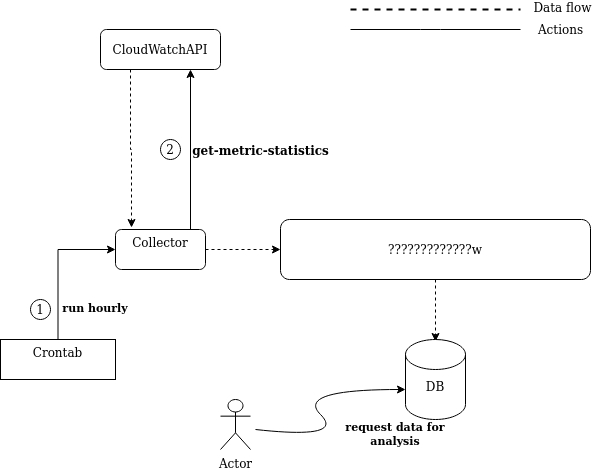

The diagram above was exported from draw.io. Its source (the exported page's mxGraphModel, read from the mxfile embedded in the PNG):
<mxGraphModel dx="984" dy="566" grid="1" gridSize="10" guides="1" tooltips="1" connect="1" arrows="1" fold="1" page="1" pageScale="1" pageWidth="850" pageHeight="1100" math="0" shadow="0">
  <root>
    <mxCell id="0" />
    <mxCell id="1" parent="0" />
    <mxCell id="wUyA-iMpxw3UNi-NGmGg-1" style="edgeStyle=orthogonalEdgeStyle;rounded=0;orthogonalLoop=1;jettySize=auto;html=1;exitX=0.25;exitY=1;exitDx=0;exitDy=0;entryX=0.178;entryY=-0.05;entryDx=0;entryDy=0;entryPerimeter=0;dashed=1;" parent="1" source="wUyA-iMpxw3UNi-NGmGg-2" target="wUyA-iMpxw3UNi-NGmGg-6" edge="1">
      <mxGeometry relative="1" as="geometry" />
    </mxCell>
    <mxCell id="wUyA-iMpxw3UNi-NGmGg-2" value="CloudWatchAPI" style="rounded=1;whiteSpace=wrap;html=1;fontSize=12;glass=0;strokeWidth=1;shadow=0;" parent="1" vertex="1">
      <mxGeometry x="160" y="80" width="120" height="40" as="geometry" />
    </mxCell>
    <mxCell id="wUyA-iMpxw3UNi-NGmGg-3" style="edgeStyle=orthogonalEdgeStyle;rounded=0;orthogonalLoop=1;jettySize=auto;html=1;exitX=0.5;exitY=0;exitDx=0;exitDy=0;entryX=0.75;entryY=1;entryDx=0;entryDy=0;" parent="1" source="wUyA-iMpxw3UNi-NGmGg-6" target="wUyA-iMpxw3UNi-NGmGg-2" edge="1">
      <mxGeometry relative="1" as="geometry">
        <mxPoint x="220" y="200" as="sourcePoint" />
        <Array as="points">
          <mxPoint x="250" y="280" />
        </Array>
      </mxGeometry>
    </mxCell>
    <mxCell id="wUyA-iMpxw3UNi-NGmGg-4" value="&lt;div&gt;&lt;b&gt;&lt;font style=&quot;font-size: 12px&quot;&gt;get-metric-statistics&lt;/font&gt;&lt;/b&gt;&lt;/div&gt;&lt;div&gt;&lt;b&gt;&lt;font style=&quot;font-size: 12px&quot;&gt;&lt;br&gt;&lt;/font&gt;&lt;/b&gt;&lt;/div&gt;&lt;div&gt;&lt;b&gt;&lt;font style=&quot;font-size: 12px&quot;&gt;&lt;br&gt;&lt;/font&gt;&lt;/b&gt;&lt;/div&gt;" style="text;html=1;align=center;verticalAlign=middle;resizable=0;points=[];autosize=1;" parent="1" vertex="1">
      <mxGeometry x="245" y="190" width="150" height="50" as="geometry" />
    </mxCell>
    <mxCell id="wUyA-iMpxw3UNi-NGmGg-5" style="edgeStyle=orthogonalEdgeStyle;rounded=0;orthogonalLoop=1;jettySize=auto;html=1;exitX=1;exitY=0.5;exitDx=0;exitDy=0;dashed=1;" parent="1" source="wUyA-iMpxw3UNi-NGmGg-6" edge="1">
      <mxGeometry relative="1" as="geometry">
        <mxPoint x="340" y="300" as="targetPoint" />
      </mxGeometry>
    </mxCell>
    <mxCell id="wUyA-iMpxw3UNi-NGmGg-6" value="&lt;div&gt;Collector&lt;/div&gt;&lt;div&gt;&lt;br&gt;&lt;/div&gt;" style="rounded=1;whiteSpace=wrap;html=1;" parent="1" vertex="1">
      <mxGeometry x="175" y="280" width="90" height="40" as="geometry" />
    </mxCell>
    <mxCell id="wUyA-iMpxw3UNi-NGmGg-7" value="1" style="ellipse;whiteSpace=wrap;html=1;aspect=fixed;" parent="1" vertex="1">
      <mxGeometry x="90" y="350" width="20" height="20" as="geometry" />
    </mxCell>
    <mxCell id="wUyA-iMpxw3UNi-NGmGg-10" style="edgeStyle=orthogonalEdgeStyle;rounded=0;orthogonalLoop=1;jettySize=auto;html=1;exitX=0.5;exitY=1;exitDx=0;exitDy=0;dashed=1;" parent="1" source="wUyA-iMpxw3UNi-NGmGg-6" target="wUyA-iMpxw3UNi-NGmGg-6" edge="1">
      <mxGeometry relative="1" as="geometry" />
    </mxCell>
    <mxCell id="wUyA-iMpxw3UNi-NGmGg-11" style="edgeStyle=orthogonalEdgeStyle;rounded=0;orthogonalLoop=1;jettySize=auto;html=1;exitX=0.5;exitY=0;exitDx=0;exitDy=0;entryX=0;entryY=0.5;entryDx=0;entryDy=0;" parent="1" source="wUyA-iMpxw3UNi-NGmGg-12" target="wUyA-iMpxw3UNi-NGmGg-6" edge="1">
      <mxGeometry relative="1" as="geometry" />
    </mxCell>
    <mxCell id="wUyA-iMpxw3UNi-NGmGg-12" value="&lt;div&gt;Crontab&lt;/div&gt;&lt;div&gt;&lt;br&gt;&lt;/div&gt;" style="rounded=0;whiteSpace=wrap;html=1;" parent="1" vertex="1">
      <mxGeometry x="60" y="390" width="115" height="40" as="geometry" />
    </mxCell>
    <mxCell id="wUyA-iMpxw3UNi-NGmGg-13" value="&lt;font style=&quot;font-size: 11px&quot;&gt;&lt;b&gt;run hourly&lt;/b&gt;&lt;/font&gt;" style="text;html=1;strokeColor=none;fillColor=none;align=center;verticalAlign=middle;whiteSpace=wrap;rounded=0;" parent="1" vertex="1">
      <mxGeometry x="120" y="345" width="70" height="25" as="geometry" />
    </mxCell>
    <mxCell id="wUyA-iMpxw3UNi-NGmGg-14" value="2" style="ellipse;whiteSpace=wrap;html=1;aspect=fixed;" parent="1" vertex="1">
      <mxGeometry x="220" y="190" width="20" height="20" as="geometry" />
    </mxCell>
    <mxCell id="wUyA-iMpxw3UNi-NGmGg-15" style="edgeStyle=orthogonalEdgeStyle;rounded=0;orthogonalLoop=1;jettySize=auto;html=1;dashed=1;entryX=0.5;entryY=0.025;entryDx=0;entryDy=0;entryPerimeter=0;" parent="1" source="y3X1O2Dgs5dMcqeZFT_Y-1" target="wUyA-iMpxw3UNi-NGmGg-17" edge="1">
      <mxGeometry relative="1" as="geometry">
        <mxPoint x="515" y="350" as="targetPoint" />
        <mxPoint x="565" y="315" as="sourcePoint" />
      </mxGeometry>
    </mxCell>
    <mxCell id="wUyA-iMpxw3UNi-NGmGg-17" value="&lt;div&gt;&lt;br&gt;&lt;/div&gt;&lt;div&gt;&lt;br&gt;&lt;/div&gt;&lt;div&gt;DB&lt;/div&gt;&lt;div&gt;&lt;br&gt;&lt;/div&gt;" style="shape=cylinder2;whiteSpace=wrap;html=1;boundedLbl=1;backgroundOutline=1;size=15;" parent="1" vertex="1">
      <mxGeometry x="465" y="390" width="60" height="80" as="geometry" />
    </mxCell>
    <mxCell id="wUyA-iMpxw3UNi-NGmGg-18" value="" style="endArrow=none;dashed=1;html=1;strokeWidth=2;" parent="1" edge="1">
      <mxGeometry width="50" height="50" relative="1" as="geometry">
        <mxPoint x="410" y="60" as="sourcePoint" />
        <mxPoint x="580" y="60" as="targetPoint" />
        <Array as="points">
          <mxPoint x="500" y="60" />
        </Array>
      </mxGeometry>
    </mxCell>
    <mxCell id="wUyA-iMpxw3UNi-NGmGg-19" value="&lt;div&gt;Data flow&lt;/div&gt;&lt;div&gt;&lt;br&gt;&lt;/div&gt;" style="text;html=1;strokeColor=none;fillColor=none;align=center;verticalAlign=middle;whiteSpace=wrap;rounded=0;" parent="1" vertex="1">
      <mxGeometry x="590" y="60" width="65" height="10" as="geometry" />
    </mxCell>
    <mxCell id="wUyA-iMpxw3UNi-NGmGg-20" value="" style="endArrow=none;html=1;" parent="1" edge="1">
      <mxGeometry width="50" height="50" relative="1" as="geometry">
        <mxPoint x="410" y="80" as="sourcePoint" />
        <mxPoint x="580" y="80" as="targetPoint" />
        <Array as="points">
          <mxPoint x="490" y="80" />
        </Array>
      </mxGeometry>
    </mxCell>
    <mxCell id="wUyA-iMpxw3UNi-NGmGg-21" value="Actions" style="text;html=1;align=center;verticalAlign=middle;resizable=0;points=[];autosize=1;" parent="1" vertex="1">
      <mxGeometry x="590" y="70" width="60" height="20" as="geometry" />
    </mxCell>
    <mxCell id="wUyA-iMpxw3UNi-NGmGg-22" value="Actor" style="shape=umlActor;verticalLabelPosition=bottom;verticalAlign=top;html=1;outlineConnect=0;" parent="1" vertex="1">
      <mxGeometry x="280" y="450" width="30" height="50" as="geometry" />
    </mxCell>
    <mxCell id="wUyA-iMpxw3UNi-NGmGg-23" value="" style="curved=1;endArrow=classic;html=1;" parent="1" edge="1">
      <mxGeometry width="50" height="50" relative="1" as="geometry">
        <mxPoint x="315" y="480" as="sourcePoint" />
        <mxPoint x="465" y="440" as="targetPoint" />
        <Array as="points">
          <mxPoint x="405" y="490" />
          <mxPoint x="355" y="440" />
        </Array>
      </mxGeometry>
    </mxCell>
    <mxCell id="wUyA-iMpxw3UNi-NGmGg-24" value="&lt;div style=&quot;font-size: 11px&quot;&gt;&lt;font style=&quot;font-size: 11px&quot;&gt;&lt;b&gt;request data for analysis&lt;/b&gt;&lt;/font&gt;&lt;/div&gt;&lt;div style=&quot;font-size: 11px&quot;&gt;&lt;font style=&quot;font-size: 11px&quot;&gt;&lt;br&gt;&lt;/font&gt;&lt;/div&gt;" style="text;html=1;strokeColor=none;fillColor=none;align=center;verticalAlign=middle;whiteSpace=wrap;rounded=0;" parent="1" vertex="1">
      <mxGeometry x="390" y="490" width="130" as="geometry" />
    </mxCell>
    <mxCell id="y3X1O2Dgs5dMcqeZFT_Y-1" value="?????????????w" style="rounded=1;whiteSpace=wrap;html=1;" vertex="1" parent="1">
      <mxGeometry x="340" y="270" width="310" height="60" as="geometry" />
    </mxCell>
  </root>
</mxGraphModel>